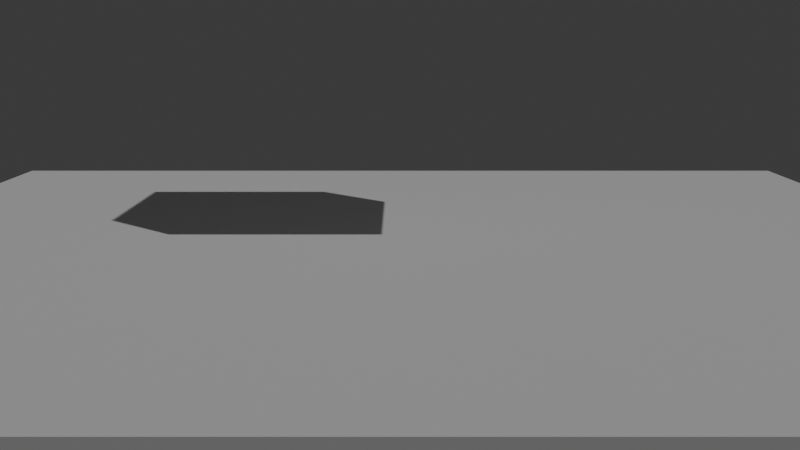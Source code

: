 # Source: game_example.blend  (saved by Blender 4.2.67; exported with 4.5.12 LTS)
import bpy
from mathutils import Matrix  # noqa: F401  (used for matrix-valued properties, if any)

bpy.ops.wm.read_factory_settings(use_empty=True)
scene = bpy.context.scene
scene.name = 'World'
col_direct = bpy.data.collections.new('Direct')  # instanced only; not linked into the scene

# ---- world
world_world = bpy.data.worlds.new('World'); scene.world = world_world
world_world.use_nodes = True; world_world.node_tree.nodes.clear()
_N = world_world.node_tree.nodes; _L = world_world.node_tree.links
n0 = _N.new('ShaderNodeOutputWorld'); n0.name = 'World Output'; n0.location = (300, 300)
n1 = _N.new('ShaderNodeBackground'); n1.name = 'Background'; n1.location = (10, 300)
n1.inputs[0].default_value = (0.05088, 0.05088, 0.05088, 1.0)
_L.new(n1.outputs[0], n0.inputs[0])
n0.is_active_output = True
world_world.color = (0.05088, 0.05088, 0.05088)
world_world.sun_shadow_jitter_overblur = 0.0

# ---- cameras
cam_camera_001 = bpy.data.cameras.new('Camera.001')

# ---- lights
light_sun = bpy.data.lights.new('Sun', 'SUN')
light_sun.energy = 1.0

# ---- meshes
me_cube_002 = bpy.data.meshes.new('Cube.002')
me_cube_002.from_pydata([(-1.0, -1.0, -1.0), (-1.0, -1.0, 1.0), (-1.0, 1.0, -1.0), (-1.0, 1.0, 1.0), (1.0, -1.0, -1.0), (1.0, -1.0, 1.0), (1.0, 1.0, -1.0), (1.0, 1.0, 1.0)], [], [(0, 1, 3, 2), (2, 3, 7, 6), (6, 7, 5, 4), (4, 5, 1, 0), (2, 6, 4, 0), (7, 3, 1, 5)])
_uv = me_cube_002.uv_layers.new(name='UVMap')
_uv.uv.foreach_set('vector', [0.375, 0.0, 0.625, 0.0, 0.625, 0.25, 0.375, 0.25, 0.375, 0.25, 0.625, 0.25, 0.625, 0.5, 0.375, 0.5, 0.375, 0.5, 0.625, 0.5, 0.625, 0.75, 0.375, 0.75, 0.375, 0.75, 0.625, 0.75, 0.625, 1.0, 0.375, 1.0, 0.125, 0.5, 0.375, 0.5, 0.375, 0.75, 0.125, 0.75, 0.625, 0.5, 0.875, 0.5, 0.875, 0.75, 0.625, 0.75])
me_cube_002.update()
me_cube = bpy.data.meshes.new('Cube')
me_cube.from_pydata([(-1.0, -1.0, -1.0), (-1.0, -1.0, 1.0), (-1.0, 1.0, -1.0), (-1.0, 1.0, 1.0), (1.0, -1.0, -1.0), (1.0, -1.0, 1.0), (1.0, 1.0, -1.0), (1.0, 1.0, 1.0)], [], [(0, 1, 3, 2), (2, 3, 7, 6), (6, 7, 5, 4), (4, 5, 1, 0), (2, 6, 4, 0), (7, 3, 1, 5)])
_uv = me_cube.uv_layers.new(name='UVMap')
_uv.uv.foreach_set('vector', [0.375, 0.0, 0.625, 0.0, 0.625, 0.25, 0.375, 0.25, 0.375, 0.25, 0.625, 0.25, 0.625, 0.5, 0.375, 0.5, 0.375, 0.5, 0.625, 0.5, 0.625, 0.75, 0.375, 0.75, 0.375, 0.75, 0.625, 0.75, 0.625, 1.0, 0.375, 1.0, 0.125, 0.5, 0.375, 0.5, 0.375, 0.75, 0.125, 0.75, 0.625, 0.5, 0.875, 0.5, 0.875, 0.75, 0.625, 0.75])
me_cube.update()

# ---- objects
ob_camera = bpy.data.objects.new('Camera', cam_camera_001)
ob_ground = bpy.data.objects.new('ground', me_cube_002)
ob_sun = bpy.data.objects.new('Sun', light_sun)
ob_direct = bpy.data.objects.new('Direct', None)
ob_cube = bpy.data.objects.new('Cube', me_cube)

# ---- transforms, parenting, visibility, modifiers, constraints
ob_camera.location = (0.0, -10.0, 2.0)
ob_camera.rotation_euler = (1.396, 0.0, 0.0)
ob_ground.location = (0.0, 0.0, 0.0)
ob_ground.scale = (5.0, 5.0, 0.1)
ob_sun.location = (0.0, 0.0, 0.0)
ob_sun.rotation_euler = (0.3491, 0.3491, 0.0)
ob_direct.location = (0.0, 0.0, 4.315)
ob_direct.instance_type = 'COLLECTION'
ob_cube.location = (0.0, 0.0, 0.0)
ob_direct.instance_collection = col_direct

# ---- collection membership
scene.collection.objects.link(ob_camera)
scene.collection.objects.link(ob_ground)
scene.collection.objects.link(ob_sun)
scene.collection.objects.link(ob_direct)
col_direct.objects.link(ob_cube)

# ---- scene / render settings (as saved in the file)
scene.camera = ob_camera
scene.frame_start = 1; scene.frame_end = 250; scene.frame_set(1)
scene.render.engine = 'BLENDER_EEVEE_NEXT'
bpy.context.view_layer.update()
